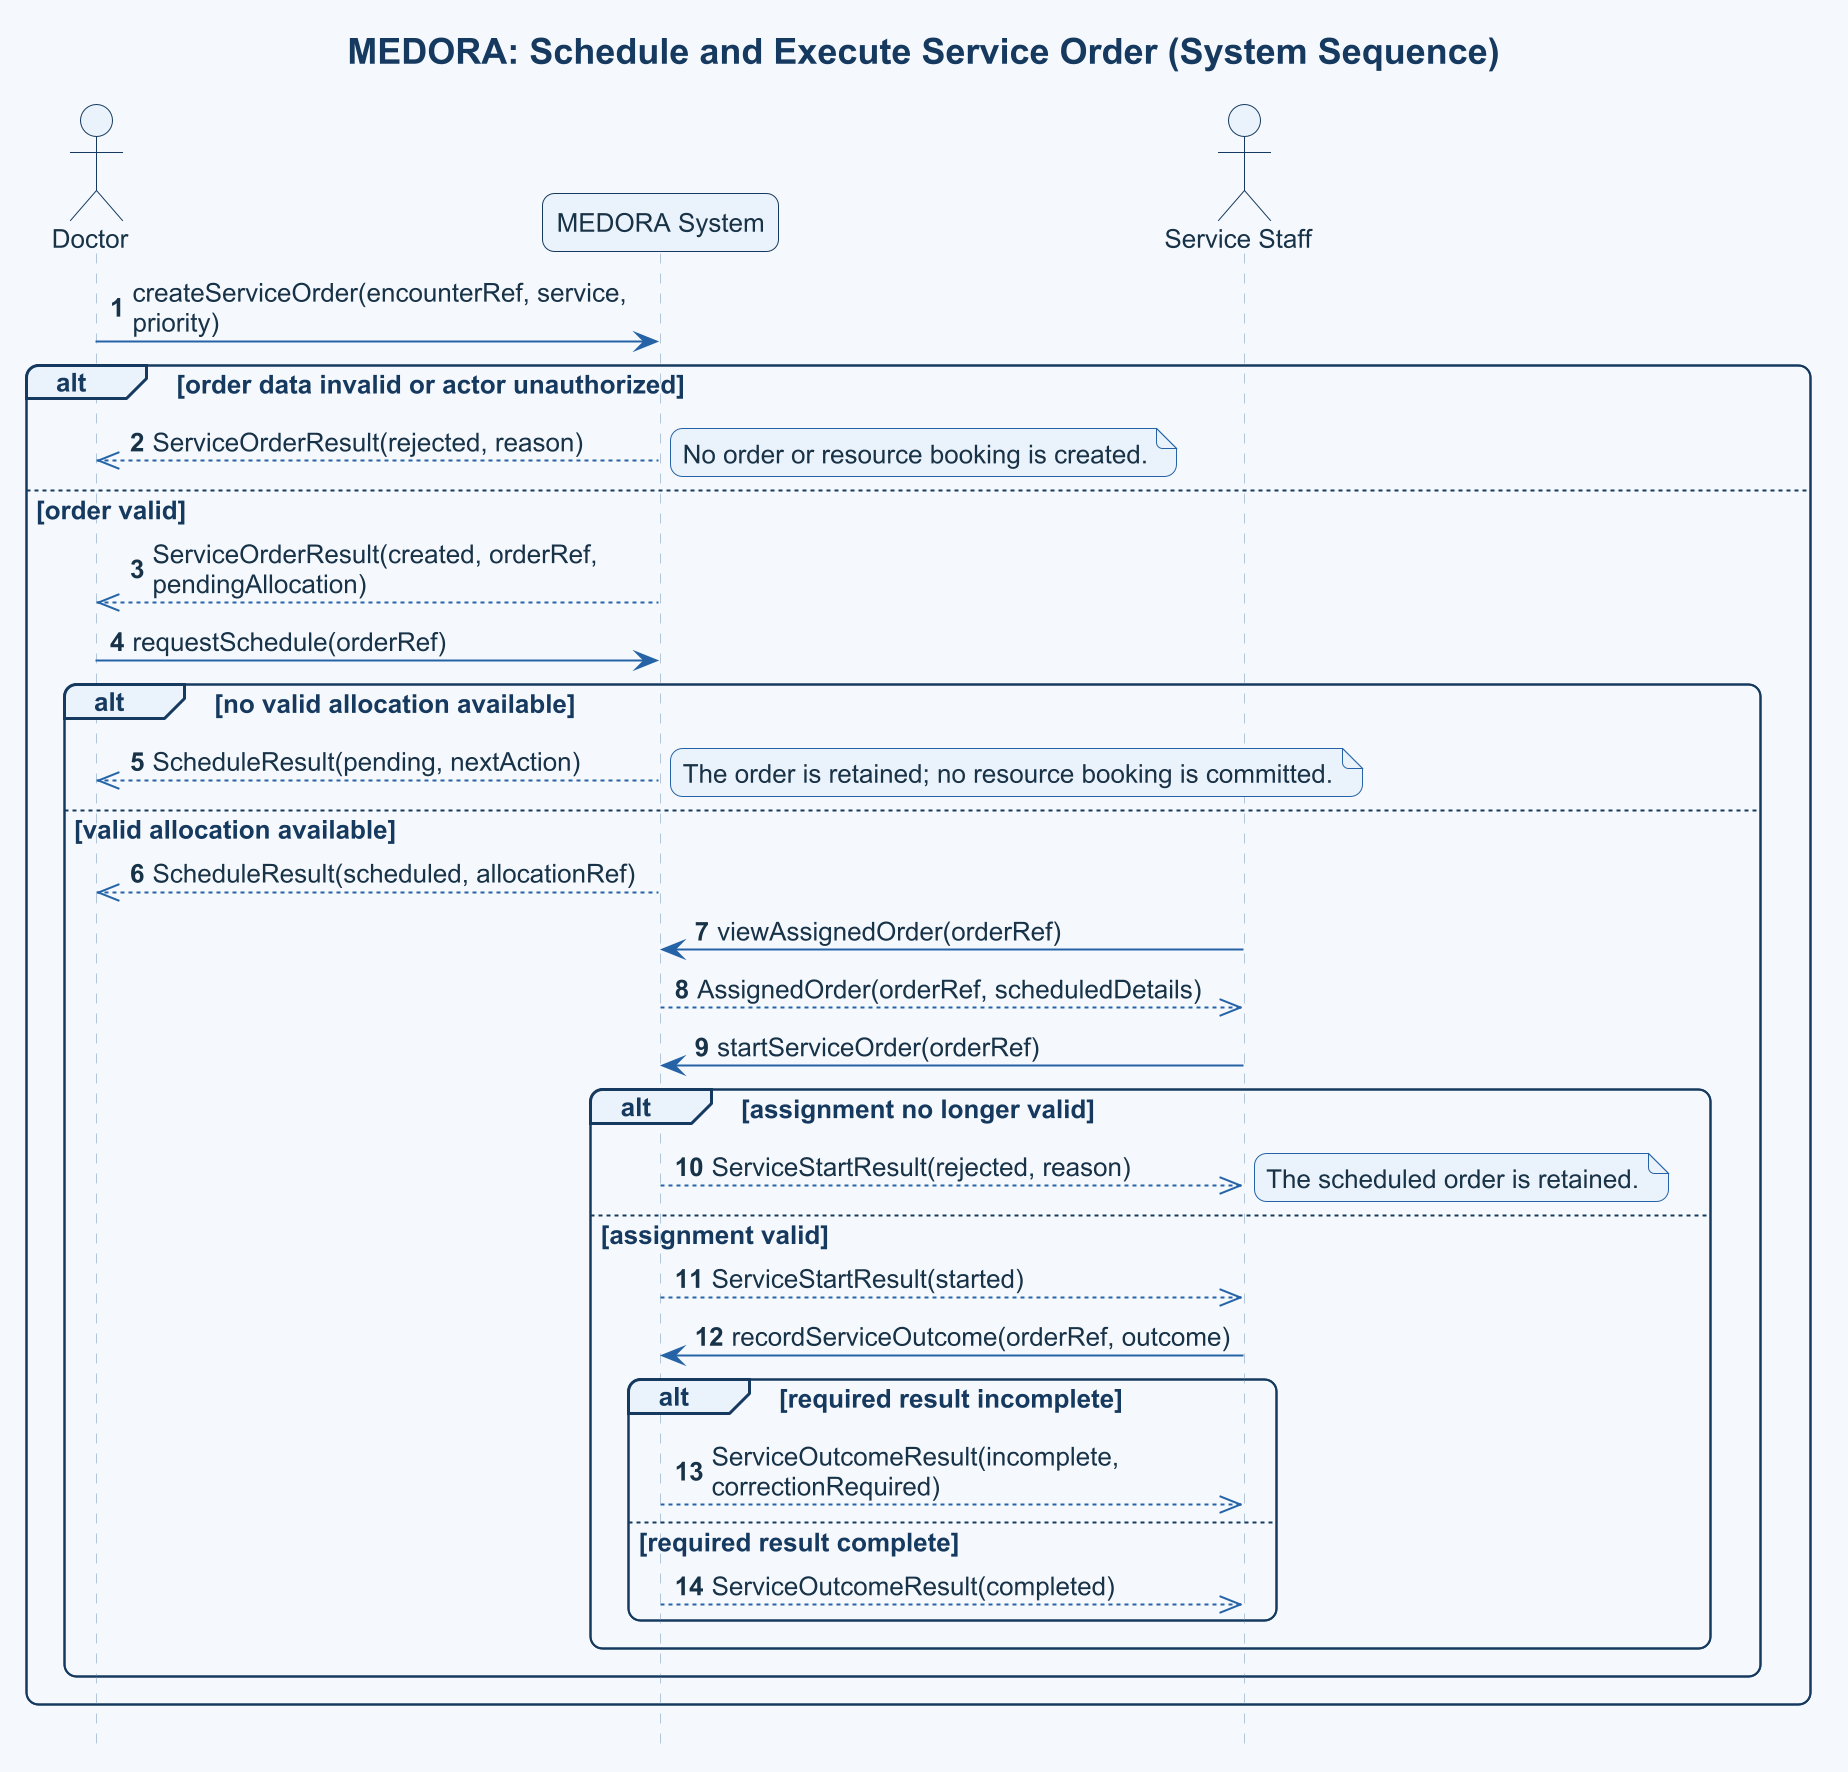

The diagram above was rendered by PlantUML. Its source (embedded in the PNG):
@startuml
title MEDORA: Schedule and Execute Service Order (System Sequence)
!include ../../../../../shared/templates/medora-style.puml
skinparam dpi 192
skinparam defaultFontSize 13
skinparam titleFontSize 18
skinparam maxMessageSize 260
hide footbox
autonumber
actor Doctor
participant "MEDORA System" as System
actor "Service Staff" as Staff

Doctor -> System: createServiceOrder(encounterRef, service, priority)
alt order data invalid or actor unauthorized
  System -->> Doctor: ServiceOrderResult(rejected, reason)
  note right: No order or resource booking is created.
else order valid
  System -->> Doctor: ServiceOrderResult(created, orderRef, pendingAllocation)
  Doctor -> System: requestSchedule(orderRef)
  alt no valid allocation available
    System -->> Doctor: ScheduleResult(pending, nextAction)
    note right: The order is retained; no resource booking is committed.
  else valid allocation available
    System -->> Doctor: ScheduleResult(scheduled, allocationRef)
    Staff -> System: viewAssignedOrder(orderRef)
    System -->> Staff: AssignedOrder(orderRef, scheduledDetails)
    Staff -> System: startServiceOrder(orderRef)
    alt assignment no longer valid
      System -->> Staff: ServiceStartResult(rejected, reason)
      note right: The scheduled order is retained.
    else assignment valid
      System -->> Staff: ServiceStartResult(started)
      Staff -> System: recordServiceOutcome(orderRef, outcome)
      alt required result incomplete
        System -->> Staff: ServiceOutcomeResult(incomplete, correctionRequired)
      else required result complete
        System -->> Staff: ServiceOutcomeResult(completed)
      end
    end
  end
end
@enduml